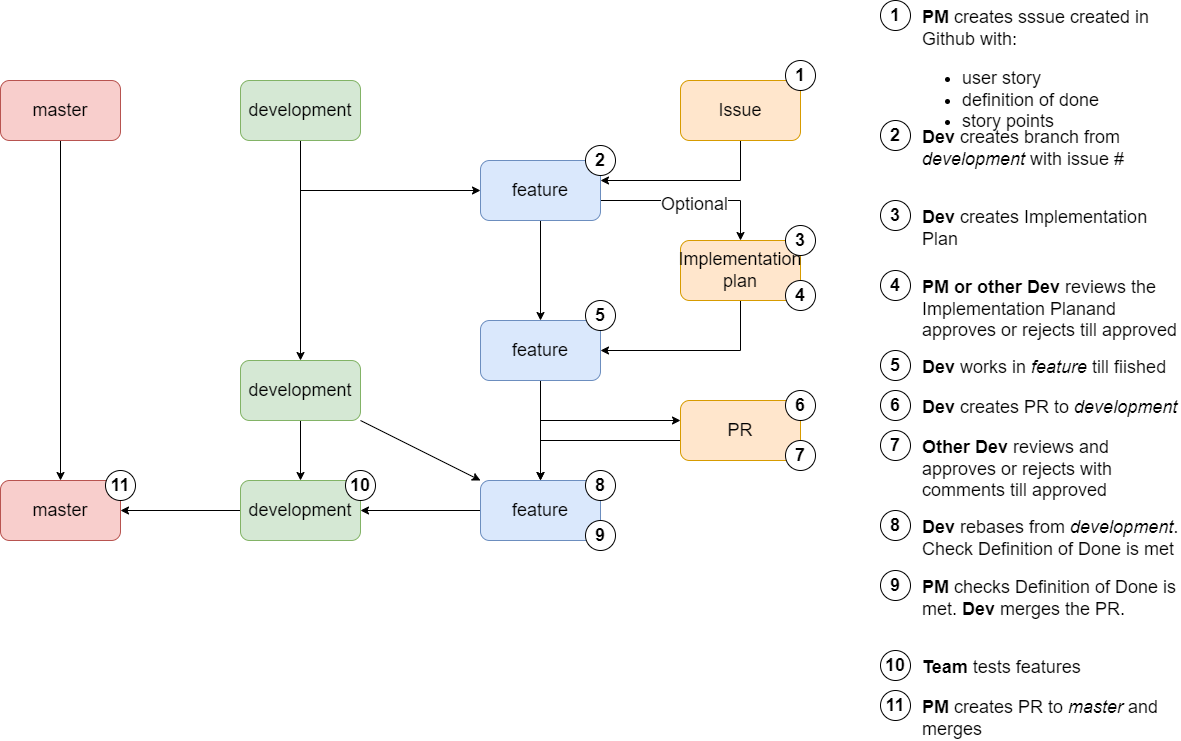

The diagram above was exported from draw.io. Its source (the exported page's mxGraphModel, read from the mxfile embedded in the PNG):
<mxGraphModel dx="1434" dy="764" grid="1" gridSize="10" guides="1" tooltips="1" connect="1" arrows="1" fold="1" page="1" pageScale="1" pageWidth="827" pageHeight="1169" math="0" shadow="0">
  <root>
    <mxCell id="0" />
    <mxCell id="1" parent="0" />
    <mxCell id="fgEZbWaJ5TvZeXz9tfRK-1" style="edgeStyle=orthogonalEdgeStyle;rounded=0;orthogonalLoop=1;jettySize=auto;html=1;fontSize=18;" parent="1" source="fgEZbWaJ5TvZeXz9tfRK-2" target="fgEZbWaJ5TvZeXz9tfRK-3" edge="1">
      <mxGeometry relative="1" as="geometry" />
    </mxCell>
    <mxCell id="fgEZbWaJ5TvZeXz9tfRK-2" value="master" style="rounded=1;whiteSpace=wrap;html=1;fontSize=18;fillColor=#f8cecc;strokeColor=#b85450;" parent="1" vertex="1">
      <mxGeometry x="40" y="120" width="120" height="60" as="geometry" />
    </mxCell>
    <mxCell id="fgEZbWaJ5TvZeXz9tfRK-3" value="master" style="rounded=1;whiteSpace=wrap;html=1;fontSize=18;fillColor=#f8cecc;strokeColor=#b85450;" parent="1" vertex="1">
      <mxGeometry x="40" y="520" width="120" height="60" as="geometry" />
    </mxCell>
    <mxCell id="r-D26JH7GC4RHrtjPnm7-8" style="edgeStyle=orthogonalEdgeStyle;rounded=0;orthogonalLoop=1;jettySize=auto;html=1;fontSize=18;" parent="1" source="fgEZbWaJ5TvZeXz9tfRK-4" target="r-D26JH7GC4RHrtjPnm7-2" edge="1">
      <mxGeometry relative="1" as="geometry">
        <Array as="points">
          <mxPoint x="340" y="230" />
        </Array>
      </mxGeometry>
    </mxCell>
    <mxCell id="r-D26JH7GC4RHrtjPnm7-48" style="edgeStyle=orthogonalEdgeStyle;rounded=0;orthogonalLoop=1;jettySize=auto;html=1;fontSize=18;" parent="1" source="fgEZbWaJ5TvZeXz9tfRK-4" target="r-D26JH7GC4RHrtjPnm7-1" edge="1">
      <mxGeometry relative="1" as="geometry" />
    </mxCell>
    <mxCell id="fgEZbWaJ5TvZeXz9tfRK-4" value="development" style="rounded=1;whiteSpace=wrap;html=1;fontSize=18;fillColor=#d5e8d4;strokeColor=#82b366;" parent="1" vertex="1">
      <mxGeometry x="280" y="120" width="120" height="60" as="geometry" />
    </mxCell>
    <mxCell id="r-D26JH7GC4RHrtjPnm7-44" style="rounded=0;orthogonalLoop=1;jettySize=auto;html=1;fontSize=18;" parent="1" source="r-D26JH7GC4RHrtjPnm7-1" target="r-D26JH7GC4RHrtjPnm7-37" edge="1">
      <mxGeometry relative="1" as="geometry" />
    </mxCell>
    <mxCell id="r-D26JH7GC4RHrtjPnm7-49" style="edgeStyle=orthogonalEdgeStyle;rounded=0;orthogonalLoop=1;jettySize=auto;html=1;fontSize=18;" parent="1" source="r-D26JH7GC4RHrtjPnm7-1" target="r-D26JH7GC4RHrtjPnm7-45" edge="1">
      <mxGeometry relative="1" as="geometry" />
    </mxCell>
    <mxCell id="r-D26JH7GC4RHrtjPnm7-1" value="development" style="rounded=1;whiteSpace=wrap;html=1;fontSize=18;fillColor=#d5e8d4;strokeColor=#82b366;" parent="1" vertex="1">
      <mxGeometry x="280" y="400" width="120" height="60" as="geometry" />
    </mxCell>
    <mxCell id="r-D26JH7GC4RHrtjPnm7-16" style="edgeStyle=orthogonalEdgeStyle;rounded=0;orthogonalLoop=1;jettySize=auto;html=1;fontSize=18;" parent="1" source="r-D26JH7GC4RHrtjPnm7-2" target="r-D26JH7GC4RHrtjPnm7-15" edge="1">
      <mxGeometry relative="1" as="geometry">
        <Array as="points">
          <mxPoint x="780" y="240" />
        </Array>
      </mxGeometry>
    </mxCell>
    <mxCell id="dwu_22krS4YxxVIWOwlg-3" value="&lt;font style=&quot;font-size: 18px;&quot;&gt;Optional&lt;/font&gt;" style="edgeLabel;html=1;align=center;verticalAlign=middle;resizable=0;points=[];" vertex="1" connectable="0" parent="r-D26JH7GC4RHrtjPnm7-16">
      <mxGeometry x="0.0333" y="-3" relative="1" as="geometry">
        <mxPoint as="offset" />
      </mxGeometry>
    </mxCell>
    <mxCell id="r-D26JH7GC4RHrtjPnm7-21" style="edgeStyle=orthogonalEdgeStyle;rounded=0;orthogonalLoop=1;jettySize=auto;html=1;fontSize=18;" parent="1" source="r-D26JH7GC4RHrtjPnm7-2" target="r-D26JH7GC4RHrtjPnm7-19" edge="1">
      <mxGeometry relative="1" as="geometry" />
    </mxCell>
    <mxCell id="r-D26JH7GC4RHrtjPnm7-2" value="feature" style="rounded=1;whiteSpace=wrap;html=1;fontSize=18;fillColor=#dae8fc;strokeColor=#6c8ebf;" parent="1" vertex="1">
      <mxGeometry x="520" y="200" width="120" height="60" as="geometry" />
    </mxCell>
    <mxCell id="r-D26JH7GC4RHrtjPnm7-11" style="edgeStyle=orthogonalEdgeStyle;rounded=0;orthogonalLoop=1;jettySize=auto;html=1;fontSize=18;" parent="1" source="r-D26JH7GC4RHrtjPnm7-3" target="r-D26JH7GC4RHrtjPnm7-2" edge="1">
      <mxGeometry relative="1" as="geometry">
        <mxPoint x="780" y="200" as="targetPoint" />
        <Array as="points">
          <mxPoint x="780" y="220" />
        </Array>
      </mxGeometry>
    </mxCell>
    <mxCell id="r-D26JH7GC4RHrtjPnm7-3" value="Issue" style="rounded=1;whiteSpace=wrap;html=1;fontSize=18;fillColor=#ffe6cc;strokeColor=#d79b00;" parent="1" vertex="1">
      <mxGeometry x="720" y="120" width="120" height="60" as="geometry" />
    </mxCell>
    <mxCell id="r-D26JH7GC4RHrtjPnm7-5" value="&lt;b&gt;1&lt;/b&gt;" style="ellipse;whiteSpace=wrap;html=1;aspect=fixed;fontSize=18;" parent="1" vertex="1">
      <mxGeometry x="825" y="100" width="30" height="30" as="geometry" />
    </mxCell>
    <mxCell id="r-D26JH7GC4RHrtjPnm7-6" value="&lt;b&gt;1&lt;/b&gt;" style="ellipse;whiteSpace=wrap;html=1;aspect=fixed;fontSize=18;" parent="1" vertex="1">
      <mxGeometry x="920" y="40" width="30" height="30" as="geometry" />
    </mxCell>
    <mxCell id="r-D26JH7GC4RHrtjPnm7-7" value="&lt;b&gt;PM&lt;/b&gt; creates sssue created in Github with:&lt;br&gt;&lt;ul&gt;&lt;li&gt;user story&lt;/li&gt;&lt;li&gt;definition of done&lt;/li&gt;&lt;li&gt;story points&lt;/li&gt;&lt;/ul&gt;" style="text;html=1;strokeColor=none;fillColor=none;align=left;verticalAlign=top;whiteSpace=wrap;rounded=0;fontSize=18;" parent="1" vertex="1">
      <mxGeometry x="960" y="40" width="260" height="100" as="geometry" />
    </mxCell>
    <mxCell id="r-D26JH7GC4RHrtjPnm7-9" value="&lt;b&gt;2&lt;/b&gt;" style="ellipse;whiteSpace=wrap;html=1;aspect=fixed;fontSize=18;" parent="1" vertex="1">
      <mxGeometry x="920" y="160" width="30" height="30" as="geometry" />
    </mxCell>
    <mxCell id="r-D26JH7GC4RHrtjPnm7-10" value="&lt;b&gt;Dev&lt;/b&gt;&lt;i&gt;&amp;nbsp;&lt;/i&gt;creates branch from &lt;i&gt;development&lt;/i&gt; with issue #" style="text;html=1;strokeColor=none;fillColor=none;align=left;verticalAlign=top;whiteSpace=wrap;rounded=0;fontSize=18;" parent="1" vertex="1">
      <mxGeometry x="960" y="160" width="260" height="80" as="geometry" />
    </mxCell>
    <mxCell id="r-D26JH7GC4RHrtjPnm7-13" value="&lt;b&gt;3&lt;/b&gt;" style="ellipse;whiteSpace=wrap;html=1;aspect=fixed;fontSize=18;" parent="1" vertex="1">
      <mxGeometry x="920" y="240" width="30" height="30" as="geometry" />
    </mxCell>
    <mxCell id="r-D26JH7GC4RHrtjPnm7-14" value="&lt;b&gt;Dev&lt;/b&gt;&lt;i&gt;&amp;nbsp;&lt;/i&gt;creates Implementation Plan" style="text;html=1;strokeColor=none;fillColor=none;align=left;verticalAlign=top;whiteSpace=wrap;rounded=0;fontSize=18;" parent="1" vertex="1">
      <mxGeometry x="960" y="240" width="260" height="50" as="geometry" />
    </mxCell>
    <mxCell id="r-D26JH7GC4RHrtjPnm7-20" style="edgeStyle=orthogonalEdgeStyle;rounded=0;orthogonalLoop=1;jettySize=auto;html=1;fontSize=18;" parent="1" source="r-D26JH7GC4RHrtjPnm7-15" target="r-D26JH7GC4RHrtjPnm7-19" edge="1">
      <mxGeometry relative="1" as="geometry">
        <Array as="points">
          <mxPoint x="780" y="390" />
        </Array>
      </mxGeometry>
    </mxCell>
    <mxCell id="r-D26JH7GC4RHrtjPnm7-15" value="Implementation plan" style="rounded=1;whiteSpace=wrap;html=1;fontSize=18;fillColor=#ffe6cc;strokeColor=#d79b00;" parent="1" vertex="1">
      <mxGeometry x="720" y="280" width="120" height="60" as="geometry" />
    </mxCell>
    <mxCell id="r-D26JH7GC4RHrtjPnm7-17" value="&lt;b&gt;4&lt;/b&gt;" style="ellipse;whiteSpace=wrap;html=1;aspect=fixed;fontSize=18;" parent="1" vertex="1">
      <mxGeometry x="920" y="310" width="30" height="30" as="geometry" />
    </mxCell>
    <mxCell id="r-D26JH7GC4RHrtjPnm7-18" value="&lt;b&gt;PM or other Dev&lt;/b&gt;&amp;nbsp;reviews the Implementation Planand approves or rejects till approved" style="text;html=1;strokeColor=none;fillColor=none;align=left;verticalAlign=top;whiteSpace=wrap;rounded=0;fontSize=18;" parent="1" vertex="1">
      <mxGeometry x="960" y="310" width="260" height="80" as="geometry" />
    </mxCell>
    <mxCell id="r-D26JH7GC4RHrtjPnm7-38" style="edgeStyle=orthogonalEdgeStyle;rounded=0;orthogonalLoop=1;jettySize=auto;html=1;fontSize=18;" parent="1" source="r-D26JH7GC4RHrtjPnm7-19" target="r-D26JH7GC4RHrtjPnm7-36" edge="1">
      <mxGeometry relative="1" as="geometry">
        <Array as="points">
          <mxPoint x="580" y="460" />
        </Array>
      </mxGeometry>
    </mxCell>
    <mxCell id="Xr4RC7MjcBVyGn8ChcYp-1" style="edgeStyle=orthogonalEdgeStyle;rounded=0;orthogonalLoop=1;jettySize=auto;html=1;fontSize=18;" parent="1" source="r-D26JH7GC4RHrtjPnm7-19" target="r-D26JH7GC4RHrtjPnm7-37" edge="1">
      <mxGeometry relative="1" as="geometry" />
    </mxCell>
    <mxCell id="r-D26JH7GC4RHrtjPnm7-19" value="feature" style="rounded=1;whiteSpace=wrap;html=1;fontSize=18;fillColor=#dae8fc;strokeColor=#6c8ebf;" parent="1" vertex="1">
      <mxGeometry x="520" y="360" width="120" height="60" as="geometry" />
    </mxCell>
    <mxCell id="r-D26JH7GC4RHrtjPnm7-22" value="&lt;b&gt;6&lt;/b&gt;" style="ellipse;whiteSpace=wrap;html=1;aspect=fixed;fontSize=18;" parent="1" vertex="1">
      <mxGeometry x="920" y="430" width="30" height="30" as="geometry" />
    </mxCell>
    <mxCell id="r-D26JH7GC4RHrtjPnm7-23" value="&lt;b&gt;Dev&lt;/b&gt;&amp;nbsp;creates PR to &lt;i&gt;development&lt;/i&gt;" style="text;html=1;strokeColor=none;fillColor=none;align=left;verticalAlign=top;whiteSpace=wrap;rounded=0;fontSize=18;" parent="1" vertex="1">
      <mxGeometry x="960" y="430" width="260" height="60" as="geometry" />
    </mxCell>
    <mxCell id="r-D26JH7GC4RHrtjPnm7-24" value="&lt;b&gt;7&lt;/b&gt;" style="ellipse;whiteSpace=wrap;html=1;aspect=fixed;fontSize=18;" parent="1" vertex="1">
      <mxGeometry x="920" y="470" width="30" height="30" as="geometry" />
    </mxCell>
    <mxCell id="r-D26JH7GC4RHrtjPnm7-25" value="&lt;b&gt;Other Dev&lt;/b&gt;&amp;nbsp;reviews and approves or rejects with comments till approved" style="text;html=1;strokeColor=none;fillColor=none;align=left;verticalAlign=top;whiteSpace=wrap;rounded=0;fontSize=18;" parent="1" vertex="1">
      <mxGeometry x="960" y="470" width="260" height="60" as="geometry" />
    </mxCell>
    <mxCell id="r-D26JH7GC4RHrtjPnm7-26" value="&lt;b&gt;8&lt;/b&gt;" style="ellipse;whiteSpace=wrap;html=1;aspect=fixed;fontSize=18;" parent="1" vertex="1">
      <mxGeometry x="920" y="550" width="30" height="30" as="geometry" />
    </mxCell>
    <mxCell id="r-D26JH7GC4RHrtjPnm7-27" value="&lt;b&gt;Dev&lt;/b&gt;&amp;nbsp;rebases from &lt;i&gt;development&lt;/i&gt;. Check Definition of Done is met" style="text;html=1;strokeColor=none;fillColor=none;align=left;verticalAlign=top;whiteSpace=wrap;rounded=0;fontSize=18;" parent="1" vertex="1">
      <mxGeometry x="960" y="550" width="260" height="60" as="geometry" />
    </mxCell>
    <mxCell id="r-D26JH7GC4RHrtjPnm7-28" value="&lt;b&gt;2&lt;/b&gt;" style="ellipse;whiteSpace=wrap;html=1;aspect=fixed;fontSize=18;" parent="1" vertex="1">
      <mxGeometry x="625" y="185" width="30" height="30" as="geometry" />
    </mxCell>
    <mxCell id="r-D26JH7GC4RHrtjPnm7-29" value="&lt;b&gt;3&lt;/b&gt;" style="ellipse;whiteSpace=wrap;html=1;aspect=fixed;fontSize=18;" parent="1" vertex="1">
      <mxGeometry x="825" y="265" width="30" height="30" as="geometry" />
    </mxCell>
    <mxCell id="r-D26JH7GC4RHrtjPnm7-30" value="&lt;b&gt;4&lt;/b&gt;" style="ellipse;whiteSpace=wrap;html=1;aspect=fixed;fontSize=18;" parent="1" vertex="1">
      <mxGeometry x="825" y="320" width="30" height="30" as="geometry" />
    </mxCell>
    <mxCell id="r-D26JH7GC4RHrtjPnm7-32" value="&lt;b&gt;5&lt;/b&gt;" style="ellipse;whiteSpace=wrap;html=1;aspect=fixed;fontSize=18;" parent="1" vertex="1">
      <mxGeometry x="920" y="390" width="30" height="30" as="geometry" />
    </mxCell>
    <mxCell id="r-D26JH7GC4RHrtjPnm7-33" value="&lt;b&gt;Dev&lt;/b&gt;&amp;nbsp;works in &lt;i&gt;feature&lt;/i&gt;&amp;nbsp;till fiished" style="text;html=1;strokeColor=none;fillColor=none;align=left;verticalAlign=top;whiteSpace=wrap;rounded=0;fontSize=18;" parent="1" vertex="1">
      <mxGeometry x="960" y="390" width="260" height="60" as="geometry" />
    </mxCell>
    <mxCell id="r-D26JH7GC4RHrtjPnm7-34" value="&lt;b&gt;5&lt;/b&gt;" style="ellipse;whiteSpace=wrap;html=1;aspect=fixed;fontSize=18;" parent="1" vertex="1">
      <mxGeometry x="625" y="340" width="30" height="30" as="geometry" />
    </mxCell>
    <mxCell id="r-D26JH7GC4RHrtjPnm7-39" style="edgeStyle=orthogonalEdgeStyle;rounded=0;orthogonalLoop=1;jettySize=auto;html=1;fontSize=18;" parent="1" source="r-D26JH7GC4RHrtjPnm7-36" target="r-D26JH7GC4RHrtjPnm7-37" edge="1">
      <mxGeometry relative="1" as="geometry">
        <Array as="points">
          <mxPoint x="580" y="480" />
        </Array>
      </mxGeometry>
    </mxCell>
    <mxCell id="r-D26JH7GC4RHrtjPnm7-36" value="PR" style="rounded=1;whiteSpace=wrap;html=1;fontSize=18;fillColor=#ffe6cc;strokeColor=#d79b00;" parent="1" vertex="1">
      <mxGeometry x="720" y="440" width="120" height="60" as="geometry" />
    </mxCell>
    <mxCell id="r-D26JH7GC4RHrtjPnm7-46" style="edgeStyle=none;rounded=0;orthogonalLoop=1;jettySize=auto;html=1;fontSize=18;" parent="1" source="r-D26JH7GC4RHrtjPnm7-37" target="r-D26JH7GC4RHrtjPnm7-45" edge="1">
      <mxGeometry relative="1" as="geometry" />
    </mxCell>
    <mxCell id="r-D26JH7GC4RHrtjPnm7-37" value="feature" style="rounded=1;whiteSpace=wrap;html=1;fontSize=18;fillColor=#dae8fc;strokeColor=#6c8ebf;" parent="1" vertex="1">
      <mxGeometry x="520" y="520" width="120" height="60" as="geometry" />
    </mxCell>
    <mxCell id="r-D26JH7GC4RHrtjPnm7-40" value="&lt;b&gt;6&lt;/b&gt;" style="ellipse;whiteSpace=wrap;html=1;aspect=fixed;fontSize=18;" parent="1" vertex="1">
      <mxGeometry x="825" y="430" width="30" height="30" as="geometry" />
    </mxCell>
    <mxCell id="r-D26JH7GC4RHrtjPnm7-42" value="&lt;b&gt;8&lt;/b&gt;" style="ellipse;whiteSpace=wrap;html=1;aspect=fixed;fontSize=18;" parent="1" vertex="1">
      <mxGeometry x="625" y="510" width="30" height="30" as="geometry" />
    </mxCell>
    <mxCell id="r-D26JH7GC4RHrtjPnm7-43" value="&lt;b&gt;7&lt;/b&gt;" style="ellipse;whiteSpace=wrap;html=1;aspect=fixed;fontSize=18;" parent="1" vertex="1">
      <mxGeometry x="825" y="480" width="30" height="30" as="geometry" />
    </mxCell>
    <mxCell id="r-D26JH7GC4RHrtjPnm7-52" style="edgeStyle=orthogonalEdgeStyle;rounded=0;orthogonalLoop=1;jettySize=auto;html=1;fontSize=18;" parent="1" source="r-D26JH7GC4RHrtjPnm7-45" target="fgEZbWaJ5TvZeXz9tfRK-3" edge="1">
      <mxGeometry relative="1" as="geometry" />
    </mxCell>
    <mxCell id="r-D26JH7GC4RHrtjPnm7-45" value="development" style="rounded=1;whiteSpace=wrap;html=1;fontSize=18;fillColor=#d5e8d4;strokeColor=#82b366;" parent="1" vertex="1">
      <mxGeometry x="280" y="520" width="120" height="60" as="geometry" />
    </mxCell>
    <mxCell id="r-D26JH7GC4RHrtjPnm7-47" value="&lt;b&gt;10&lt;/b&gt;" style="ellipse;whiteSpace=wrap;html=1;aspect=fixed;fontSize=18;" parent="1" vertex="1">
      <mxGeometry x="385" y="510" width="30" height="30" as="geometry" />
    </mxCell>
    <mxCell id="r-D26JH7GC4RHrtjPnm7-50" value="&lt;b&gt;10&lt;/b&gt;" style="ellipse;whiteSpace=wrap;html=1;aspect=fixed;fontSize=18;" parent="1" vertex="1">
      <mxGeometry x="920" y="690" width="30" height="30" as="geometry" />
    </mxCell>
    <mxCell id="r-D26JH7GC4RHrtjPnm7-51" value="&lt;b&gt;Team&lt;/b&gt;&amp;nbsp;tests features" style="text;html=1;strokeColor=none;fillColor=none;align=left;verticalAlign=top;whiteSpace=wrap;rounded=0;fontSize=18;" parent="1" vertex="1">
      <mxGeometry x="960" y="690" width="260" height="30" as="geometry" />
    </mxCell>
    <mxCell id="r-D26JH7GC4RHrtjPnm7-53" value="&lt;b&gt;11&lt;/b&gt;" style="ellipse;whiteSpace=wrap;html=1;aspect=fixed;fontSize=18;" parent="1" vertex="1">
      <mxGeometry x="145" y="510" width="30" height="30" as="geometry" />
    </mxCell>
    <mxCell id="r-D26JH7GC4RHrtjPnm7-54" value="&lt;b&gt;11&lt;/b&gt;" style="ellipse;whiteSpace=wrap;html=1;aspect=fixed;fontSize=18;" parent="1" vertex="1">
      <mxGeometry x="920" y="730" width="30" height="30" as="geometry" />
    </mxCell>
    <mxCell id="r-D26JH7GC4RHrtjPnm7-55" value="&lt;b&gt;PM&lt;/b&gt;&amp;nbsp;creates PR to &lt;i&gt;master &lt;/i&gt;and merges" style="text;html=1;strokeColor=none;fillColor=none;align=left;verticalAlign=top;whiteSpace=wrap;rounded=0;fontSize=18;" parent="1" vertex="1">
      <mxGeometry x="960" y="730" width="260" height="30" as="geometry" />
    </mxCell>
    <mxCell id="dwu_22krS4YxxVIWOwlg-5" value="&lt;b&gt;9&lt;/b&gt;" style="ellipse;whiteSpace=wrap;html=1;aspect=fixed;fontSize=18;" vertex="1" parent="1">
      <mxGeometry x="920" y="610" width="30" height="30" as="geometry" />
    </mxCell>
    <mxCell id="dwu_22krS4YxxVIWOwlg-6" value="&lt;b&gt;PM&lt;/b&gt;&amp;nbsp;checks Definition of Done is met. &lt;b&gt;Dev&lt;/b&gt;&amp;nbsp;merges the PR." style="text;html=1;strokeColor=none;fillColor=none;align=left;verticalAlign=top;whiteSpace=wrap;rounded=0;fontSize=18;" vertex="1" parent="1">
      <mxGeometry x="960" y="610" width="260" height="60" as="geometry" />
    </mxCell>
    <mxCell id="-TWCs8IQKf_db-Ih4oWM-1" value="&lt;b&gt;9&lt;/b&gt;" style="ellipse;whiteSpace=wrap;html=1;aspect=fixed;fontSize=18;" vertex="1" parent="1">
      <mxGeometry x="625" y="560" width="30" height="30" as="geometry" />
    </mxCell>
  </root>
</mxGraphModel>